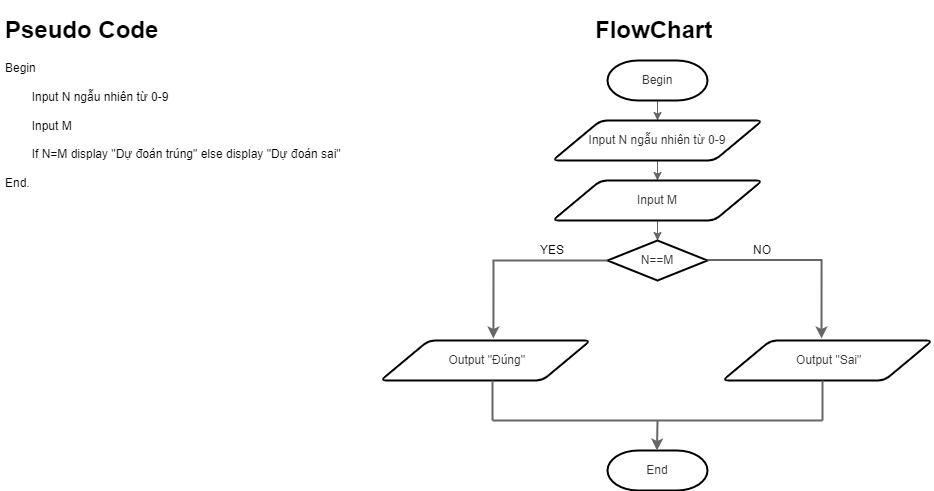

The diagram above was exported from draw.io. Its source (the exported page's mxGraphModel, read from the mxfile embedded in the PNG):
<mxGraphModel dx="994" dy="503" grid="1" gridSize="10" guides="1" tooltips="1" connect="1" arrows="1" fold="1" page="1" pageScale="1" pageWidth="827" pageHeight="1169" math="0" shadow="0">
  <root>
    <mxCell id="0" />
    <mxCell id="1" parent="0" />
    <mxCell id="UrVFtSMUtn6IC2WeNaY_-1" value="&lt;h1&gt;Pseudo Code&amp;nbsp;&lt;/h1&gt;&lt;div&gt;Begin&amp;nbsp;&lt;/div&gt;&lt;div&gt;&lt;br&gt;&lt;/div&gt;&lt;div&gt;&lt;span style=&quot;white-space: pre;&quot;&gt;&#09;&lt;/span&gt;Input N ngẫu nhiên từ 0-9&lt;br&gt;&lt;/div&gt;&lt;div&gt;&lt;br&gt;&lt;/div&gt;&lt;div&gt;&lt;span style=&quot;white-space: pre;&quot;&gt;&#09;&lt;/span&gt;Input M&amp;nbsp;&lt;br&gt;&lt;/div&gt;&lt;div&gt;&lt;br&gt;&lt;/div&gt;&lt;div&gt;&lt;span style=&quot;white-space: pre;&quot;&gt;&#09;&lt;/span&gt;If N=M display &quot;Dự đoán trúng&quot; else display &quot;Dự&amp;nbsp;&lt;span style=&quot;background-color: initial;&quot;&gt;đoán sai&quot;&amp;nbsp;&lt;/span&gt;&lt;/div&gt;&lt;div&gt;&lt;span style=&quot;background-color: initial;&quot;&gt;&lt;br&gt;&lt;/span&gt;&lt;/div&gt;&lt;div&gt;&lt;span style=&quot;background-color: initial;&quot;&gt;End.&lt;/span&gt;&lt;/div&gt;" style="text;html=1;strokeColor=none;fillColor=none;spacing=5;spacingTop=-20;whiteSpace=wrap;overflow=hidden;rounded=0;" vertex="1" parent="1">
      <mxGeometry y="10" width="370" height="270" as="geometry" />
    </mxCell>
    <mxCell id="UrVFtSMUtn6IC2WeNaY_-2" style="edgeStyle=orthogonalEdgeStyle;rounded=0;orthogonalLoop=1;jettySize=auto;html=1;entryX=0.5;entryY=0;entryDx=0;entryDy=0;fillColor=#f5f5f5;strokeColor=#666666;sketch=0;shadow=0;" edge="1" parent="1" source="UrVFtSMUtn6IC2WeNaY_-3" target="UrVFtSMUtn6IC2WeNaY_-6">
      <mxGeometry relative="1" as="geometry" />
    </mxCell>
    <mxCell id="UrVFtSMUtn6IC2WeNaY_-3" value="Begin" style="strokeWidth=2;html=1;shape=mxgraph.flowchart.terminator;whiteSpace=wrap;fillColor=#FFFFFF;fontColor=#333333;strokeColor=#000000;sketch=0;shadow=0;" vertex="1" parent="1">
      <mxGeometry x="607" y="60" width="100" height="40" as="geometry" />
    </mxCell>
    <mxCell id="UrVFtSMUtn6IC2WeNaY_-4" value="End" style="strokeWidth=2;html=1;shape=mxgraph.flowchart.terminator;whiteSpace=wrap;fillColor=#FFFFFF;fontColor=#333333;strokeColor=default;sketch=0;shadow=0;" vertex="1" parent="1">
      <mxGeometry x="607" y="450" width="100" height="40" as="geometry" />
    </mxCell>
    <mxCell id="UrVFtSMUtn6IC2WeNaY_-5" value="" style="edgeStyle=orthogonalEdgeStyle;rounded=0;orthogonalLoop=1;jettySize=auto;html=1;fillColor=#f5f5f5;strokeColor=#666666;sketch=0;shadow=0;" edge="1" parent="1" source="UrVFtSMUtn6IC2WeNaY_-6" target="UrVFtSMUtn6IC2WeNaY_-8">
      <mxGeometry relative="1" as="geometry" />
    </mxCell>
    <mxCell id="UrVFtSMUtn6IC2WeNaY_-6" value="Input N ngẫu nhiên từ 0-9" style="shape=parallelogram;html=1;strokeWidth=2;perimeter=parallelogramPerimeter;whiteSpace=wrap;rounded=1;arcSize=12;size=0.23;fillColor=#FFFFFF;fontColor=#333333;strokeColor=#000000;sketch=0;shadow=0;" vertex="1" parent="1">
      <mxGeometry x="552" y="120" width="210" height="40" as="geometry" />
    </mxCell>
    <mxCell id="UrVFtSMUtn6IC2WeNaY_-7" value="" style="edgeStyle=orthogonalEdgeStyle;rounded=0;orthogonalLoop=1;jettySize=auto;html=1;fillColor=#f5f5f5;strokeColor=#666666;sketch=0;shadow=0;" edge="1" parent="1" source="UrVFtSMUtn6IC2WeNaY_-8" target="UrVFtSMUtn6IC2WeNaY_-9">
      <mxGeometry relative="1" as="geometry" />
    </mxCell>
    <mxCell id="UrVFtSMUtn6IC2WeNaY_-8" value="Input M" style="shape=parallelogram;html=1;strokeWidth=2;perimeter=parallelogramPerimeter;whiteSpace=wrap;rounded=1;arcSize=12;size=0.23;fillColor=#FFFFFF;fontColor=#333333;strokeColor=#000000;sketch=0;shadow=0;" vertex="1" parent="1">
      <mxGeometry x="552" y="180" width="210" height="40" as="geometry" />
    </mxCell>
    <mxCell id="UrVFtSMUtn6IC2WeNaY_-9" value="N==M" style="strokeWidth=2;html=1;shape=mxgraph.flowchart.decision;whiteSpace=wrap;fillColor=#FFFFFF;fontColor=#333333;strokeColor=#000000;sketch=0;shadow=0;" vertex="1" parent="1">
      <mxGeometry x="607" y="240" width="100" height="40" as="geometry" />
    </mxCell>
    <mxCell id="UrVFtSMUtn6IC2WeNaY_-10" value="&amp;nbsp;Output &quot;Đúng&quot;" style="shape=parallelogram;html=1;strokeWidth=2;perimeter=parallelogramPerimeter;whiteSpace=wrap;rounded=1;arcSize=12;size=0.23;fillColor=#FFFFFF;fontColor=#333333;strokeColor=#000000;sketch=0;shadow=0;" vertex="1" parent="1">
      <mxGeometry x="380" y="340" width="210" height="40" as="geometry" />
    </mxCell>
    <mxCell id="UrVFtSMUtn6IC2WeNaY_-11" value="&amp;nbsp;Output &quot;Sai&quot;" style="shape=parallelogram;html=1;strokeWidth=2;perimeter=parallelogramPerimeter;whiteSpace=wrap;rounded=1;arcSize=12;size=0.23;fillColor=#FFFFFF;fontColor=#333333;strokeColor=#000000;sketch=0;shadow=0;" vertex="1" parent="1">
      <mxGeometry x="722" y="340" width="210" height="40" as="geometry" />
    </mxCell>
    <mxCell id="UrVFtSMUtn6IC2WeNaY_-12" value="" style="endArrow=none;html=1;shadow=0;strokeColor=#666666;fillColor=#f5f5f5;entryX=0;entryY=0.5;entryDx=0;entryDy=0;entryPerimeter=0;strokeWidth=2;" edge="1" parent="1" target="UrVFtSMUtn6IC2WeNaY_-9">
      <mxGeometry width="50" height="50" relative="1" as="geometry">
        <mxPoint x="492" y="260" as="sourcePoint" />
        <mxPoint x="702" y="280" as="targetPoint" />
      </mxGeometry>
    </mxCell>
    <mxCell id="UrVFtSMUtn6IC2WeNaY_-13" value="" style="endArrow=none;html=1;shadow=0;strokeColor=#666666;fillColor=#f5f5f5;entryX=0;entryY=0.5;entryDx=0;entryDy=0;entryPerimeter=0;strokeWidth=2;" edge="1" parent="1">
      <mxGeometry width="50" height="50" relative="1" as="geometry">
        <mxPoint x="707" y="259.5" as="sourcePoint" />
        <mxPoint x="822" y="259.5" as="targetPoint" />
      </mxGeometry>
    </mxCell>
    <mxCell id="UrVFtSMUtn6IC2WeNaY_-14" value="" style="endArrow=classic;html=1;shadow=0;strokeColor=#666666;fillColor=#f5f5f5;entryX=0.533;entryY=-0.05;entryDx=0;entryDy=0;entryPerimeter=0;strokeWidth=2;" edge="1" parent="1">
      <mxGeometry width="50" height="50" relative="1" as="geometry">
        <mxPoint x="493" y="260" as="sourcePoint" />
        <mxPoint x="492.93000000000006" y="338" as="targetPoint" />
      </mxGeometry>
    </mxCell>
    <mxCell id="UrVFtSMUtn6IC2WeNaY_-15" value="" style="endArrow=classic;html=1;shadow=0;strokeColor=#666666;fillColor=#f5f5f5;entryX=0.533;entryY=-0.05;entryDx=0;entryDy=0;entryPerimeter=0;strokeWidth=2;" edge="1" parent="1">
      <mxGeometry width="50" height="50" relative="1" as="geometry">
        <mxPoint x="821.0699999999999" y="260" as="sourcePoint" />
        <mxPoint x="821" y="338" as="targetPoint" />
      </mxGeometry>
    </mxCell>
    <mxCell id="UrVFtSMUtn6IC2WeNaY_-16" value="" style="endArrow=none;html=1;shadow=0;strokeColor=#666666;fillColor=#f5f5f5;strokeWidth=2;" edge="1" parent="1">
      <mxGeometry width="50" height="50" relative="1" as="geometry">
        <mxPoint x="492" y="380" as="sourcePoint" />
        <mxPoint x="492" y="420" as="targetPoint" />
      </mxGeometry>
    </mxCell>
    <mxCell id="UrVFtSMUtn6IC2WeNaY_-17" value="" style="endArrow=none;html=1;shadow=0;strokeColor=#666666;fillColor=#f5f5f5;strokeWidth=2;" edge="1" parent="1">
      <mxGeometry width="50" height="50" relative="1" as="geometry">
        <mxPoint x="822" y="380" as="sourcePoint" />
        <mxPoint x="822" y="420" as="targetPoint" />
      </mxGeometry>
    </mxCell>
    <mxCell id="UrVFtSMUtn6IC2WeNaY_-18" value="" style="endArrow=none;html=1;shadow=0;strokeColor=#666666;fillColor=#f5f5f5;strokeWidth=2;" edge="1" parent="1">
      <mxGeometry width="50" height="50" relative="1" as="geometry">
        <mxPoint x="492" y="420" as="sourcePoint" />
        <mxPoint x="822" y="420" as="targetPoint" />
      </mxGeometry>
    </mxCell>
    <mxCell id="UrVFtSMUtn6IC2WeNaY_-19" value="" style="endArrow=classic;html=1;shadow=0;strokeColor=#666666;fillColor=#f5f5f5;entryX=0.533;entryY=-0.05;entryDx=0;entryDy=0;entryPerimeter=0;strokeWidth=2;" edge="1" parent="1">
      <mxGeometry width="50" height="50" relative="1" as="geometry">
        <mxPoint x="657" y="420" as="sourcePoint" />
        <mxPoint x="656.5" y="450" as="targetPoint" />
      </mxGeometry>
    </mxCell>
    <mxCell id="UrVFtSMUtn6IC2WeNaY_-20" value="YES" style="text;html=1;strokeColor=none;fillColor=none;align=center;verticalAlign=middle;whiteSpace=wrap;rounded=0;shadow=0;" vertex="1" parent="1">
      <mxGeometry x="532" y="240" width="40" height="20" as="geometry" />
    </mxCell>
    <mxCell id="UrVFtSMUtn6IC2WeNaY_-21" value="NO" style="text;html=1;strokeColor=none;fillColor=none;align=center;verticalAlign=middle;whiteSpace=wrap;rounded=0;shadow=0;" vertex="1" parent="1">
      <mxGeometry x="742" y="240" width="40" height="20" as="geometry" />
    </mxCell>
    <mxCell id="UrVFtSMUtn6IC2WeNaY_-23" value="&lt;h1&gt;FlowChart&lt;/h1&gt;&lt;div&gt;&lt;br&gt;&lt;/div&gt;" style="text;html=1;strokeColor=none;fillColor=none;spacing=5;spacingTop=-20;whiteSpace=wrap;overflow=hidden;rounded=0;" vertex="1" parent="1">
      <mxGeometry x="590" y="10" width="190" height="40" as="geometry" />
    </mxCell>
  </root>
</mxGraphModel>